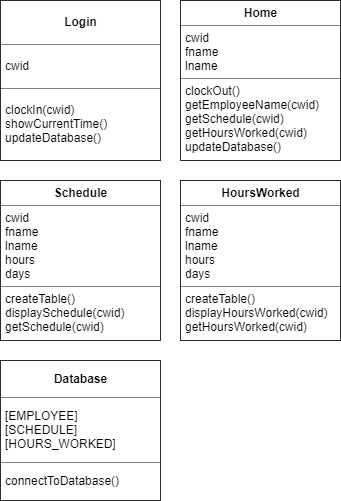

The diagram above was exported from draw.io. Its source (the exported page's mxGraphModel, read from the mxfile embedded in the PNG):
<mxGraphModel dx="1408" dy="699" grid="1" gridSize="10" guides="1" tooltips="1" connect="1" arrows="1" fold="1" page="1" pageScale="1" pageWidth="850" pageHeight="1100" math="0" shadow="0">
  <root>
    <mxCell id="0" />
    <mxCell id="1" parent="0" />
    <mxCell id="U1i6M3cMzVTEAwPGxPw8-6" value="&lt;table border=&quot;1&quot; width=&quot;100%&quot; cellpadding=&quot;4&quot; style=&quot;width: 100% ; height: 100% ; border-collapse: collapse&quot;&gt;&lt;tbody&gt;&lt;tr&gt;&lt;th style=&quot;text-align: center&quot;&gt;Login&lt;/th&gt;&lt;/tr&gt;&lt;tr&gt;&lt;td&gt;cwid&lt;/td&gt;&lt;/tr&gt;&lt;tr&gt;&lt;td&gt;clockIn(cwid)&lt;br&gt;showCurrentTime()&lt;br&gt;updateDatabase()&lt;/td&gt;&lt;/tr&gt;&lt;/tbody&gt;&lt;/table&gt;" style="text;html=1;strokeColor=none;fillColor=none;overflow=fill;align=left;" vertex="1" parent="1">
      <mxGeometry x="20" y="20" width="160" height="160" as="geometry" />
    </mxCell>
    <mxCell id="U1i6M3cMzVTEAwPGxPw8-7" value="&lt;table border=&quot;1&quot; width=&quot;100%&quot; cellpadding=&quot;4&quot; style=&quot;width: 100% ; height: 100% ; border-collapse: collapse&quot;&gt;&lt;tbody&gt;&lt;tr&gt;&lt;th style=&quot;text-align: center&quot;&gt;Database&lt;/th&gt;&lt;/tr&gt;&lt;tr&gt;&lt;td&gt;[EMPLOYEE]&lt;br&gt;[SCHEDULE]&lt;br&gt;[HOURS_WORKED]&lt;/td&gt;&lt;/tr&gt;&lt;tr&gt;&lt;td&gt;connectToDatabase()&lt;/td&gt;&lt;/tr&gt;&lt;/tbody&gt;&lt;/table&gt;" style="text;html=1;strokeColor=none;fillColor=none;overflow=fill;align=left;" vertex="1" parent="1">
      <mxGeometry x="20" y="380" width="160" height="140" as="geometry" />
    </mxCell>
    <mxCell id="U1i6M3cMzVTEAwPGxPw8-8" value="&lt;table border=&quot;1&quot; width=&quot;100%&quot; cellpadding=&quot;4&quot; style=&quot;width: 100% ; height: 100% ; border-collapse: collapse&quot;&gt;&lt;tbody&gt;&lt;tr&gt;&lt;th align=&quot;center&quot;&gt;&lt;b&gt;Home&lt;/b&gt;&lt;/th&gt;&lt;/tr&gt;&lt;tr&gt;&lt;td align=&quot;center&quot; style=&quot;text-align: left&quot;&gt;cwid&lt;br&gt;fname&lt;br&gt;lname&lt;/td&gt;&lt;/tr&gt;&lt;tr&gt;&lt;td align=&quot;center&quot; style=&quot;text-align: left&quot;&gt;clockOut()&lt;br&gt;getEmployeeName(cwid)&lt;br&gt;getSchedule(cwid)&lt;br&gt;getHoursWorked(cwid)&lt;br&gt;updateDatabase()&lt;/td&gt;&lt;/tr&gt;&lt;/tbody&gt;&lt;/table&gt;" style="text;html=1;strokeColor=none;fillColor=none;overflow=fill;" vertex="1" parent="1">
      <mxGeometry x="200" y="20" width="160" height="160" as="geometry" />
    </mxCell>
    <mxCell id="U1i6M3cMzVTEAwPGxPw8-9" value="&lt;table border=&quot;1&quot; width=&quot;100%&quot; cellpadding=&quot;4&quot; style=&quot;width: 100% ; height: 100% ; border-collapse: collapse&quot;&gt;&lt;tbody&gt;&lt;tr&gt;&lt;th style=&quot;text-align: center&quot;&gt;Schedule&lt;/th&gt;&lt;/tr&gt;&lt;tr&gt;&lt;td&gt;cwid&lt;br&gt;fname&lt;br&gt;lname&lt;br&gt;hours&lt;br&gt;days&lt;/td&gt;&lt;/tr&gt;&lt;tr&gt;&lt;td&gt;createTable()&lt;br&gt;displaySchedule(cwid)&lt;br&gt;getSchedule(cwid)&lt;br&gt;&lt;/td&gt;&lt;/tr&gt;&lt;/tbody&gt;&lt;/table&gt;" style="text;html=1;strokeColor=none;fillColor=none;overflow=fill;align=left;" vertex="1" parent="1">
      <mxGeometry x="20" y="200" width="160" height="160" as="geometry" />
    </mxCell>
    <mxCell id="U1i6M3cMzVTEAwPGxPw8-12" value="&lt;table border=&quot;1&quot; width=&quot;100%&quot; cellpadding=&quot;4&quot; style=&quot;width: 100% ; height: 100% ; border-collapse: collapse&quot;&gt;&lt;tbody&gt;&lt;tr&gt;&lt;th align=&quot;center&quot;&gt;&lt;b&gt;HoursWorked&lt;/b&gt;&lt;/th&gt;&lt;/tr&gt;&lt;tr&gt;&lt;td align=&quot;center&quot;&gt;&lt;div style=&quot;text-align: left&quot;&gt;cwid&lt;/div&gt;&lt;div style=&quot;text-align: left&quot;&gt;fname&lt;/div&gt;&lt;div style=&quot;text-align: left&quot;&gt;lname&lt;/div&gt;&lt;div style=&quot;text-align: left&quot;&gt;hours&lt;/div&gt;&lt;div style=&quot;text-align: left&quot;&gt;days&lt;/div&gt;&lt;/td&gt;&lt;/tr&gt;&lt;tr&gt;&lt;td align=&quot;center&quot;&gt;&lt;div style=&quot;text-align: left&quot;&gt;createTable()&lt;/div&gt;&lt;div style=&quot;text-align: left&quot;&gt;displayHoursWorked(cwid)&lt;br&gt;&lt;/div&gt;&lt;div style=&quot;text-align: left&quot;&gt;getHoursWorked(cwid)&lt;/div&gt;&lt;/td&gt;&lt;/tr&gt;&lt;/tbody&gt;&lt;/table&gt;" style="text;html=1;strokeColor=none;fillColor=none;overflow=fill;" vertex="1" parent="1">
      <mxGeometry x="200" y="200" width="160" height="160" as="geometry" />
    </mxCell>
  </root>
</mxGraphModel>